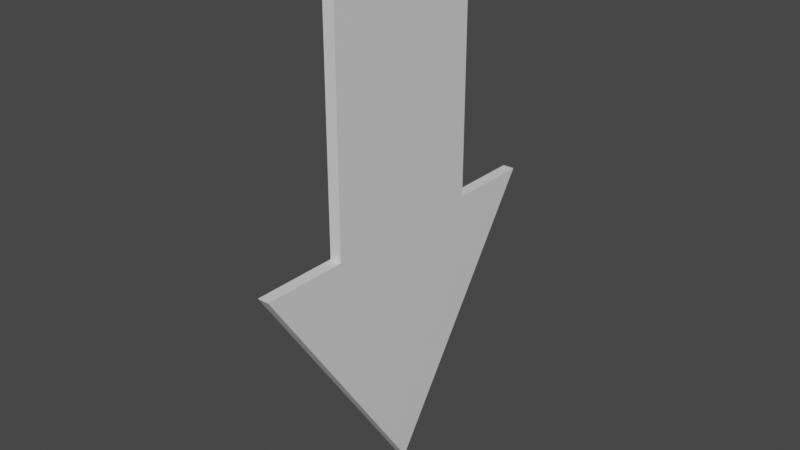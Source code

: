 # Source: arrow.blend  (saved by Blender 2.80.75; exported with 4.5.12 LTS)
import bpy
from mathutils import Matrix  # noqa: F401  (used for matrix-valued properties, if any)

bpy.ops.wm.read_factory_settings(use_empty=True)
scene = bpy.context.scene
scene.name = 'Scene'

# ---- collections
col_collection = bpy.data.collections.new('Collection'); scene.collection.children.link(col_collection)

# ---- materials (node trees are filled in below, after node groups)
mat_material = bpy.data.materials.new('Material')
mat_material.alpha_threshold = 0.0
mat_material.use_transparent_shadow = False
mat_material.line_color = (0.0, 0.0, 0.0, 1.0)

# ---- material node trees
mat_material.use_nodes = True; mat_material.node_tree.nodes.clear()
_N = mat_material.node_tree.nodes; _L = mat_material.node_tree.links
n0 = _N.new('ShaderNodeOutputMaterial'); n0.name = 'Material Output'; n0.location = (300, 300)
n1 = _N.new('ShaderNodeBsdfPrincipled'); n1.name = 'Principled BSDF'; n1.location = (10, 300)
n1.distribution = 'GGX'
n1.subsurface_method = 'BURLEY'
n1.inputs[2].default_value = 0.4
n1.inputs[3].default_value = 1.45
n1.inputs[27].default_value = (0.0, 0.0, 0.0, 1.0)
n1.inputs[28].default_value = 1.0
_L.new(n1.outputs[0], n0.inputs[0])
n0.is_active_output = True

# ---- world
world_world = bpy.data.worlds.new('World'); scene.world = world_world
world_world.use_nodes = True; world_world.node_tree.nodes.clear()
_N = world_world.node_tree.nodes; _L = world_world.node_tree.links
n0 = _N.new('ShaderNodeOutputWorld'); n0.name = 'World Output'; n0.location = (300, 300)
n1 = _N.new('ShaderNodeBackground'); n1.name = 'Background'; n1.location = (10, 300)
n1.inputs[0].default_value = (0.05088, 0.05088, 0.05088, 1.0)
_L.new(n1.outputs[0], n0.inputs[0])
n0.is_active_output = True
world_world.color = (0.05088, 0.05088, 0.05088)
world_world.use_sun_shadow = False
world_world.sun_shadow_jitter_overblur = 0.0

# ---- meshes
me_cube = bpy.data.meshes.new('Cube')
me_cube.from_pydata([(-0.8623, 0.0, 1.0), (-0.8623, 0.0, -2.026), (-0.8623, -1.0, 1.0), (-0.8623, -1.0, -2.026), (-1.0, 0.0, 1.0), (-1.0, 0.0, -2.026), (-1.0, -1.0, 1.0), (-1.0, -1.0, -2.026), (-0.8623, -2.0, -2.026), (-1.0, -2.0, -2.026), (-0.8623, 0.0, -5.026), (-1.0, 0.0, -5.026)], [], [(0, 4, 6, 2), (3, 2, 6, 7), (7, 6, 4, 5), (5, 1, 3, 7), (1, 0, 2, 3), (5, 4, 0, 1), (7, 3, 8, 9), (9, 8, 10, 11), (1, 10, 8), (11, 5, 7, 9)])
_uv = me_cube.uv_layers.new(name='UVMap')
_uv.uv.foreach_set('vector', [0.375, 0.0, 0.625, 0.0, 0.625, 0.25, 0.375, 0.25, 0.375, 0.25, 0.625, 0.25, 0.625, 0.5, 0.375, 0.5, 0.375, 0.5, 0.625, 0.5, 0.625, 0.75, 0.375, 0.75, 0.375, 0.75, 0.625, 0.75, 0.625, 1.0, 0.375, 1.0, 0.125, 0.5, 0.375, 0.5, 0.375, 0.75, 0.125, 0.75, 0.625, 0.5, 0.875, 0.5, 0.875, 0.75, 0.625, 0.75, 0.375, 0.5, 0.375, 0.25, 0.375, 0.25, 0.375, 0.5, 0.375, 0.5, 0.375, 0.25, 0.375, 0.25, 0.375, 0.5, 0.0, 0.0, 0.375, 0.25, 0.375, 0.25, 0.0, 0.0, 0.0, 0.0, 0.0, 0.0, 0.0, 0.0])
me_cube.materials.append(mat_material)
me_cube.use_remesh_preserve_volume = False
me_cube.use_remesh_preserve_attributes = False
me_cube.use_mirror_vertex_groups = False
me_cube.update()

# ---- objects
ob_cube = bpy.data.objects.new('Cube', me_cube)

# ---- transforms, parenting, visibility, modifiers, constraints
ob_cube.location = (0.0, 0.0, 0.0)
ob_cube.lock_rotations_4d = False
ob_cube.empty_display_type = 'ARROWS'
ob_cube.lineart.crease_threshold = 0.0
_m = ob_cube.modifiers.new('Mirror', 'MIRROR')
_m.use_axis = (False, True, False)
_m.merge_threshold = 0.01

# ---- collection membership
col_collection.objects.link(ob_cube)

# ---- scene / render settings (as saved in the file)
scene.frame_start = 1; scene.frame_end = 250; scene.frame_set(1)
scene.render.engine = 'BLENDER_EEVEE_NEXT'
scene.cycles.use_denoising = False
scene.cycles.samples = 128
scene.cycles.sampling_pattern = 'TABULATED_SOBOL'
scene.cycles.use_adaptive_sampling = False
scene.cycles.use_light_tree = False
scene.view_settings.view_transform = 'Filmic'
bpy.context.view_layer.update()

# ---- added for rendering (the .blend has no active camera and no usable light): camera, sun
cam_auto = bpy.data.cameras.new('AutoCamera')
cam_auto.lens = 50.0
cam_auto.sensor_width = 36.0
cam_auto.clip_end = 1000.0
ob_auto_camera = bpy.data.objects.new('AutoCamera', cam_auto)
scene.collection.objects.link(ob_auto_camera)
ob_auto_camera.location = (5.7622, -8.03204, 3.34154)
ob_auto_camera.rotation_euler = (1.09748, -7.21219e-08, 0.694738)
scene.camera = ob_auto_camera
light_auto_sun = bpy.data.lights.new('AutoSun', 'SUN')
light_auto_sun.energy = 3.0
light_auto_sun.angle = 0.0523599
ob_auto_sun = bpy.data.objects.new('AutoSun', light_auto_sun)
scene.collection.objects.link(ob_auto_sun)
ob_auto_sun.rotation_euler = (0.872665, 0.174533, 0.523599)
bpy.context.view_layer.update()
